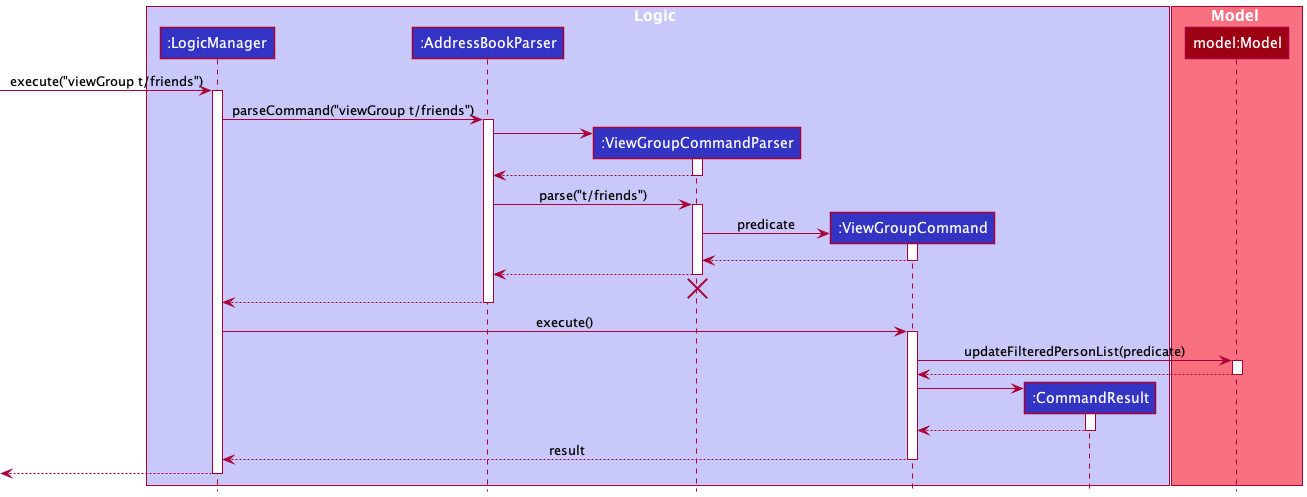

The diagram above was rendered by PlantUML. Its source (embedded in the PNG):
@startuml
!include style.puml

box Logic LOGIC_COLOR_T1
participant ":LogicManager" as LogicManager LOGIC_COLOR
participant ":AddressBookParser" as AddressBookParser LOGIC_COLOR
participant ":ViewGroupCommandParser" as ViewGroupCommandParser LOGIC_COLOR
participant ":ViewGroupCommand" as ViewGroupCommand LOGIC_COLOR
participant ":CommandResult" as CommandResult LOGIC_COLOR
end box

box Model MODEL_COLOR_T1
participant "model:Model" as Model MODEL_COLOR
end box

[-> LogicManager : execute("viewGroup t/friends")
activate LogicManager

LogicManager -> AddressBookParser : parseCommand("viewGroup t/friends")
activate AddressBookParser

create ViewGroupCommandParser
AddressBookParser -> ViewGroupCommandParser
activate ViewGroupCommandParser

ViewGroupCommandParser --> AddressBookParser
deactivate ViewGroupCommandParser

AddressBookParser -> ViewGroupCommandParser : parse("t/friends")
activate ViewGroupCommandParser

create ViewGroupCommand
ViewGroupCommandParser -> ViewGroupCommand :predicate
activate ViewGroupCommand

ViewGroupCommand --> ViewGroupCommandParser
deactivate ViewGroupCommand

ViewGroupCommandParser --> AddressBookParser
deactivate ViewGroupCommandParser

ViewGroupCommandParser -[hidden]-> AddressBookParser
destroy ViewGroupCommandParser

AddressBookParser --> LogicManager
deactivate AddressBookParser

LogicManager -> ViewGroupCommand : execute()
activate ViewGroupCommand

ViewGroupCommand -> Model : updateFilteredPersonList(predicate)
activate Model

Model --> ViewGroupCommand
deactivate Model

create CommandResult
ViewGroupCommand -> CommandResult
activate CommandResult

CommandResult --> ViewGroupCommand
deactivate CommandResult

ViewGroupCommand --> LogicManager : result
deactivate ViewGroupCommand

[<--LogicManager
deactivate LogicManager
@enduml